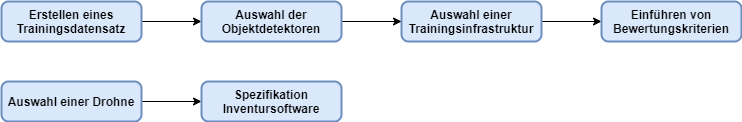

The diagram above was exported from draw.io. Its source (the exported page's mxGraphModel, read from the mxfile embedded in the PNG):
<mxGraphModel dx="1038" dy="499" grid="1" gridSize="10" guides="1" tooltips="1" connect="1" arrows="1" fold="1" page="1" pageScale="1" pageWidth="827" pageHeight="1169" math="0" shadow="0">
  <root>
    <mxCell id="0" />
    <mxCell id="1" parent="0" />
    <mxCell id="aevAe3oUgbtEsmSr4qyi-4" style="edgeStyle=orthogonalEdgeStyle;rounded=0;orthogonalLoop=1;jettySize=auto;html=1;exitX=1;exitY=0.5;exitDx=0;exitDy=0;entryX=0;entryY=0.5;entryDx=0;entryDy=0;" edge="1" parent="1" source="aevAe3oUgbtEsmSr4qyi-1" target="aevAe3oUgbtEsmSr4qyi-3">
      <mxGeometry relative="1" as="geometry" />
    </mxCell>
    <mxCell id="aevAe3oUgbtEsmSr4qyi-1" value="&lt;b&gt;Erstellen eines Trainingsdatensatz&lt;/b&gt;" style="rounded=1;whiteSpace=wrap;html=1;absoluteArcSize=1;arcSize=14;strokeWidth=2;fillColor=#dae8fc;strokeColor=#6c8ebf;" vertex="1" parent="1">
      <mxGeometry x="30" y="120" width="140" height="40" as="geometry" />
    </mxCell>
    <mxCell id="aevAe3oUgbtEsmSr4qyi-7" style="edgeStyle=orthogonalEdgeStyle;rounded=0;orthogonalLoop=1;jettySize=auto;html=1;exitX=1;exitY=0.5;exitDx=0;exitDy=0;" edge="1" parent="1" source="aevAe3oUgbtEsmSr4qyi-2" target="aevAe3oUgbtEsmSr4qyi-6">
      <mxGeometry relative="1" as="geometry" />
    </mxCell>
    <mxCell id="aevAe3oUgbtEsmSr4qyi-2" value="&lt;b&gt;Auswahl einer Trainingsinfrastruktur&lt;/b&gt;" style="rounded=1;whiteSpace=wrap;html=1;absoluteArcSize=1;arcSize=14;strokeWidth=2;fillColor=#dae8fc;strokeColor=#6c8ebf;" vertex="1" parent="1">
      <mxGeometry x="430" y="120" width="140" height="40" as="geometry" />
    </mxCell>
    <mxCell id="aevAe3oUgbtEsmSr4qyi-5" style="edgeStyle=orthogonalEdgeStyle;rounded=0;orthogonalLoop=1;jettySize=auto;html=1;exitX=1;exitY=0.5;exitDx=0;exitDy=0;" edge="1" parent="1" source="aevAe3oUgbtEsmSr4qyi-3" target="aevAe3oUgbtEsmSr4qyi-2">
      <mxGeometry relative="1" as="geometry" />
    </mxCell>
    <mxCell id="aevAe3oUgbtEsmSr4qyi-3" value="&lt;b&gt;Auswahl der Objektdetektoren&lt;/b&gt;" style="rounded=1;whiteSpace=wrap;html=1;absoluteArcSize=1;arcSize=14;strokeWidth=2;fillColor=#dae8fc;strokeColor=#6c8ebf;" vertex="1" parent="1">
      <mxGeometry x="230" y="120" width="140" height="40" as="geometry" />
    </mxCell>
    <mxCell id="aevAe3oUgbtEsmSr4qyi-6" value="&lt;b&gt;Einführen von Bewertungskriterien&lt;/b&gt;" style="rounded=1;whiteSpace=wrap;html=1;absoluteArcSize=1;arcSize=14;strokeWidth=2;fillColor=#dae8fc;strokeColor=#6c8ebf;" vertex="1" parent="1">
      <mxGeometry x="630" y="120" width="140" height="40" as="geometry" />
    </mxCell>
    <mxCell id="aevAe3oUgbtEsmSr4qyi-16" style="edgeStyle=orthogonalEdgeStyle;rounded=0;orthogonalLoop=1;jettySize=auto;html=1;exitX=1;exitY=0.5;exitDx=0;exitDy=0;" edge="1" parent="1" source="aevAe3oUgbtEsmSr4qyi-14" target="aevAe3oUgbtEsmSr4qyi-15">
      <mxGeometry relative="1" as="geometry" />
    </mxCell>
    <mxCell id="aevAe3oUgbtEsmSr4qyi-14" value="&lt;b&gt;Auswahl einer Drohne&lt;/b&gt;" style="rounded=1;whiteSpace=wrap;html=1;absoluteArcSize=1;arcSize=14;strokeWidth=2;fillColor=#dae8fc;strokeColor=#6c8ebf;" vertex="1" parent="1">
      <mxGeometry x="30" y="200" width="140" height="40" as="geometry" />
    </mxCell>
    <mxCell id="aevAe3oUgbtEsmSr4qyi-15" value="&lt;b&gt;Spezifikation Inventursoftware&lt;/b&gt;" style="rounded=1;whiteSpace=wrap;html=1;absoluteArcSize=1;arcSize=14;strokeWidth=2;fillColor=#dae8fc;strokeColor=#6c8ebf;" vertex="1" parent="1">
      <mxGeometry x="230" y="200" width="140" height="40" as="geometry" />
    </mxCell>
  </root>
</mxGraphModel>